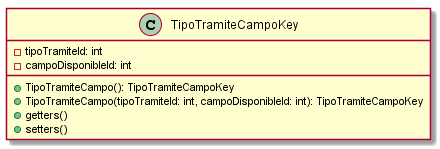

The diagram above was rendered by PlantUML. Its source (embedded in the PNG):
@startuml TipoTramiteCampoKey

class TipoTramiteCampoKey{
 -tipoTramiteId: int
 -campoDisponibleId: int
 +TipoTramiteCampo(): TipoTramiteCampoKey
 +TipoTramiteCampo(tipoTramiteId: int, campoDisponibleId: int): TipoTramiteCampoKey
 +getters()
 +setters()
}

@enduml